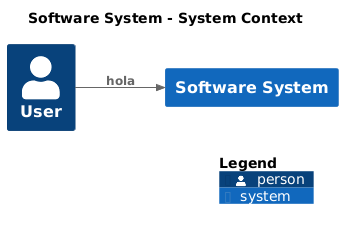

The diagram above was rendered by PlantUML. Its source (embedded in the PNG):
@startuml
set separator none
title Software System - System Context

left to right direction

!include <C4/C4>
!include <C4/C4_Context>

Person(User, "User", $descr="", $tags="", $link="")
System(SoftwareSystem, "Software System", $descr="", $tags="", $link="")

Rel(User, SoftwareSystem, "hola", $techn="", $tags="", $link="")

SHOW_LEGEND(true)
@enduml